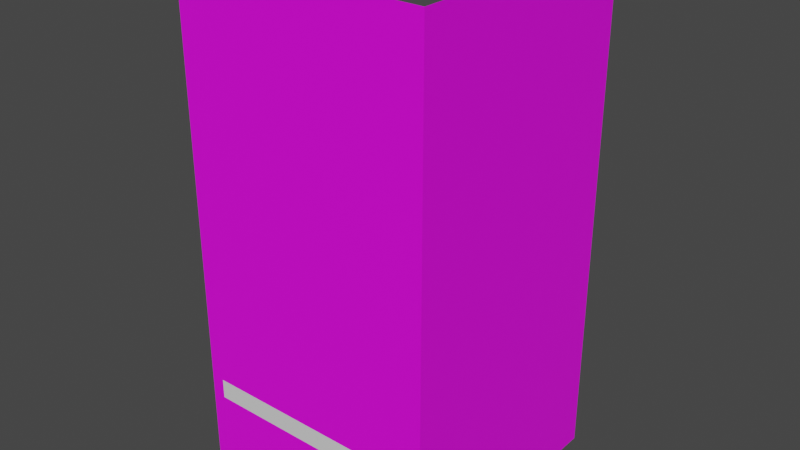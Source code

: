 # Source: room.blend  (saved by Blender 2.93.20; exported with 4.5.12 LTS)
import bpy
from mathutils import Matrix  # noqa: F401  (used for matrix-valued properties, if any)

bpy.ops.wm.read_factory_settings(use_empty=True)
scene = bpy.context.scene
scene.name = 'Scene'

# ---- collections
col_collection = bpy.data.collections.new('Collection'); scene.collection.children.link(col_collection)

# ---- images (referenced by path relative to the original .blend; pixels are not part of the script)
import os
ASSET_DIR = os.environ.get("B2B_ASSET_DIR", "")  # directory of the original .blend (textures are referenced by path, not embedded)
HERE = os.path.dirname(os.path.abspath(__file__))  # packed textures are extracted next to this script under _unpacked/

def load_image(name, relpath, width, height, colorspace="sRGB"):
    """Load a texture the original file referenced (path relative to the .blend, or extracted next to this script)."""
    p = next((c for c in (os.path.join(HERE, relpath), os.path.join(ASSET_DIR, relpath)) if relpath and os.path.exists(c)), "")
    if p:
        img = bpy.data.images.load(p, check_existing=True)
        img.name = name
    else:  # same state as the original file: an image datablock whose file is absent (Cycles renders it pink)
        img = bpy.data.images.new(name, width, height)
        img.source = "FILE"
        img.filepath = "//" + (relpath or name)
    img.colorspace_settings.name = colorspace
    return img
img_texturestone_png = load_image('textureStone.png', 'textureStone.png', 1024, 1024, 'sRGB')
img_handpaintedwall2_png = load_image('handpaintedwall2.png', 'handpaintedwall2.png', 1024, 1024, 'sRGB')

# ---- materials (node trees are filled in below, after node groups)
mat_material = bpy.data.materials.new('Material')
mat_material.alpha_threshold = 0.0
mat_material.use_transparent_shadow = False
mat_material.line_color = (0.0, 0.0, 0.0, 1.0)
mat_stonetile = bpy.data.materials.new('StoneTile')
mat_stonetile.use_transparent_shadow = False
mat_wall = bpy.data.materials.new('Wall')
mat_wall.use_transparent_shadow = False

# ---- material node trees
mat_material.use_nodes = True; mat_material.node_tree.nodes.clear()
_N = mat_material.node_tree.nodes; _L = mat_material.node_tree.links
n0 = _N.new('ShaderNodeOutputMaterial'); n0.name = 'Material Output'; n0.location = (300, 300)
n1 = _N.new('ShaderNodeBsdfPrincipled'); n1.name = 'Principled BSDF'; n1.location = (10, 300)
n1.distribution = 'GGX'
n1.subsurface_method = 'BURLEY'
n1.inputs[2].default_value = 0.4
n1.inputs[3].default_value = 1.45
n1.inputs[27].default_value = (0.0, 0.0, 0.0, 1.0)
n1.inputs[28].default_value = 1.0
_L.new(n1.outputs[0], n0.inputs[0])
n0.is_active_output = True
mat_stonetile.use_nodes = True; mat_stonetile.node_tree.nodes.clear()
_N = mat_stonetile.node_tree.nodes; _L = mat_stonetile.node_tree.links
n0 = _N.new('ShaderNodeBsdfPrincipled'); n0.name = 'Principled BSDF'; n0.location = (10, 300)
n0.distribution = 'GGX'
n0.subsurface_method = 'BURLEY'
n0.inputs[3].default_value = 1.45
n0.inputs[27].default_value = (0.0, 0.0, 0.0, 1.0)
n0.inputs[28].default_value = 1.0
n1 = _N.new('ShaderNodeOutputMaterial'); n1.name = 'Material Output'; n1.location = (300, 300)
n2 = _N.new('ShaderNodeTexImage'); n2.name = 'Image Texture'; n2.location = (-280, 269)
n2.image = img_texturestone_png
_L.new(n0.outputs[0], n1.inputs[0])
_L.new(n2.outputs[0], n0.inputs[0])
n1.is_active_output = True
mat_wall.use_nodes = True; mat_wall.node_tree.nodes.clear()
_N = mat_wall.node_tree.nodes; _L = mat_wall.node_tree.links
n0 = _N.new('ShaderNodeBsdfPrincipled'); n0.name = 'Principled BSDF'; n0.location = (10, 300)
n0.distribution = 'GGX'
n0.subsurface_method = 'BURLEY'
n0.inputs[3].default_value = 1.45
n0.inputs[27].default_value = (0.0, 0.0, 0.0, 1.0)
n0.inputs[28].default_value = 1.0
n1 = _N.new('ShaderNodeOutputMaterial'); n1.name = 'Material Output'; n1.location = (300, 300)
n2 = _N.new('ShaderNodeTexImage'); n2.name = 'Image Texture'; n2.location = (-280, 269)
n2.image = img_handpaintedwall2_png
_L.new(n0.outputs[0], n1.inputs[0])
_L.new(n2.outputs[0], n0.inputs[0])
n1.is_active_output = True

# ---- world
world_world = bpy.data.worlds.new('World'); scene.world = world_world
world_world.use_nodes = True; world_world.node_tree.nodes.clear()
_N = world_world.node_tree.nodes; _L = world_world.node_tree.links
n0 = _N.new('ShaderNodeOutputWorld'); n0.name = 'World Output'; n0.location = (300, 300)
n1 = _N.new('ShaderNodeBackground'); n1.name = 'Background'; n1.location = (10, 300)
n1.inputs[0].default_value = (0.05088, 0.05088, 0.05088, 1.0)
_L.new(n1.outputs[0], n0.inputs[0])
n0.is_active_output = True
world_world.color = (0.05088, 0.05088, 0.05088)
world_world.use_sun_shadow = False
world_world.sun_shadow_jitter_overblur = 0.0

# ---- meshes
me_boxbot = bpy.data.meshes.new('BoxBot')
me_boxbot.from_pydata([(-0.1356, 0.1188, -0.0163), (-0.1356, 0.1188, 0.0163), (0.04475, 0.04335, -0.0163), (0.04475, 0.04335, 0.0163), (0.04987, 0.01358, -0.0163), (0.04987, 0.01358, 0.0163), (0.03244, -0.0111, -0.0163), (0.03244, -0.0111, 0.0163), (-0.003289, 0.008181, -0.0163), (-0.003289, 0.008181, 0.0163), (-0.1429, 0.08146, -0.0163), (-0.1429, 0.08146, 0.0163), (-0.1582, 0.08964, -0.0163), (-0.1582, 0.08964, 0.0163), (-0.1618, 0.1058, -0.0163), (-0.1618, 0.1058, 0.0163), (-0.05936, 0.1041, -0.0163), (-0.05936, 0.1041, 0.0163), (-0.07769, 0.07121, -0.0163), (-0.07769, 0.07121, 0.0163), (0.8486, 0.4897, 0.887), (0.9261, 0.3863, 0.7643), (0.8486, -0.5103, 0.887), (0.9261, -0.4068, 0.7643), (0.8486, 0.4897, -0.00698), (0.9261, 0.3863, 0.1157), (0.8486, -0.5103, -0.00698), (0.9261, -0.4068, 0.1157), (0.9261, 0.4897, -0.00698), (0.9261, -0.5103, -0.00698), (0.9261, 0.4897, 0.887), (0.9261, -0.5103, 0.887), (1.122, 0.3246, 0.1157), (1.122, -0.3451, 0.1157), (1.122, 0.3246, 0.7643), (1.122, -0.3451, 0.7643), (1.096, 0.4397, 0.765), (1.096, 0.4397, 0.915), (1.171, 0.4196, 0.765), (1.171, 0.4196, 0.915), (1.226, 0.3647, 0.765), (1.226, 0.3647, 0.915), (1.246, 0.2897, 0.765), (1.246, 0.2897, 0.915), (1.226, 0.2147, 0.765), (1.226, 0.2147, 0.915), (1.171, 0.1598, 0.765), (1.171, 0.1598, 0.915), (1.096, 0.1397, 0.765), (1.096, 0.1397, 0.915), (1.021, 0.1598, 0.765), (1.021, 0.1598, 0.915), (0.9659, 0.2147, 0.765), (0.9659, 0.2147, 0.915), (0.9458, 0.2897, 0.765), (0.9458, 0.2897, 0.915), (0.9659, 0.3647, 0.765), (0.9659, 0.3647, 0.915), (1.021, 0.4196, 0.765), (1.021, 0.4196, 0.915), (1.096, 0.4397, -0.035), (1.096, 0.4397, 0.115), (1.171, 0.4196, -0.035), (1.171, 0.4196, 0.115), (1.226, 0.3647, -0.035), (1.226, 0.3647, 0.115), (1.246, 0.2897, -0.035), (1.246, 0.2897, 0.115), (1.226, 0.2147, -0.035), (1.226, 0.2147, 0.115), (1.171, 0.1598, -0.035), (1.171, 0.1598, 0.115), (1.096, 0.1397, -0.035), (1.096, 0.1397, 0.115), (1.021, 0.1598, -0.035), (1.021, 0.1598, 0.115), (0.9659, 0.2147, -0.035), (0.9659, 0.2147, 0.115), (0.9458, 0.2897, -0.035), (0.9458, 0.2897, 0.115), (0.9659, 0.3647, -0.035), (0.9659, 0.3647, 0.115), (1.021, 0.4196, -0.035), (1.021, 0.4196, 0.115), (1.096, -0.1435, 0.765), (1.096, -0.1435, 0.915), (1.171, -0.1636, 0.765), (1.171, -0.1636, 0.915), (1.226, -0.2185, 0.765), (1.226, -0.2185, 0.915), (1.246, -0.2935, 0.765), (1.246, -0.2935, 0.915), (1.226, -0.3685, 0.765), (1.226, -0.3685, 0.915), (1.171, -0.4234, 0.765), (1.171, -0.4234, 0.915), (1.096, -0.4435, 0.765), (1.096, -0.4435, 0.915), (1.021, -0.4234, 0.765), (1.021, -0.4234, 0.915), (0.9659, -0.3685, 0.765), (0.9659, -0.3685, 0.915), (0.9458, -0.2935, 0.765), (0.9458, -0.2935, 0.915), (0.9659, -0.2185, 0.765), (0.9659, -0.2185, 0.915), (1.021, -0.1636, 0.765), (1.021, -0.1636, 0.915), (1.096, -0.1435, -0.035), (1.096, -0.1435, 0.115), (1.171, -0.1636, -0.035), (1.171, -0.1636, 0.115), (1.226, -0.2185, -0.035), (1.226, -0.2185, 0.115), (1.246, -0.2935, -0.035), (1.246, -0.2935, 0.115), (1.226, -0.3685, -0.035), (1.226, -0.3685, 0.115), (1.171, -0.4234, -0.035), (1.171, -0.4234, 0.115), (1.096, -0.4435, -0.035), (1.096, -0.4435, 0.115), (1.021, -0.4234, -0.035), (1.021, -0.4234, 0.115), (0.9659, -0.3685, -0.035), (0.9659, -0.3685, 0.115), (0.9458, -0.2935, -0.035), (0.9458, -0.2935, 0.115), (0.9659, -0.2185, -0.035), (0.9659, -0.2185, 0.115), (1.021, -0.1636, -0.035), (1.021, -0.1636, 0.115), (0.4189, 0.0637, -0.025), (0.4189, 0.0637, 0.025), (0.9223, 0.08039, -0.025), (0.9223, 0.08039, 0.025), (0.974, 0.02401, -0.025), (0.974, 0.02401, 0.025), (0.9708, -0.05245, -0.025), (0.9708, -0.05245, 0.025), (0.9144, -0.1042, -0.025), (0.9144, -0.1042, 0.025), (0.411, -0.08051, -0.025), (0.411, -0.08051, 0.025), (0.3592, -0.03647, -0.025), (0.3592, -0.03647, 0.025), (0.3625, 0.02327, -0.025), (0.3625, 0.02327, 0.025), (0.01564, 0.0462, -0.02222), (0.01564, 0.0462, 0.02222), (0.4644, 0.07438, -0.02222), (0.4644, 0.07438, 0.02222), (0.5097, 0.02368, -0.02222), (0.5097, 0.02368, 0.02222), (0.506, -0.04424, -0.02222), (0.506, -0.04424, 0.02222), (0.4553, -0.0896, -0.02222), (0.4553, -0.0896, 0.02222), (0.00928, -0.04382, -0.02222), (0.00928, -0.04382, 0.02222), (-0.01842, -0.01634, -0.02222), (-0.01842, -0.01634, 0.02222), (-0.01578, 0.02095, -0.02222), (-0.01578, 0.02095, 0.02222), (-0.1356, -0.1188, -0.0163), (-0.1356, -0.1188, 0.0163), (0.04475, -0.04335, -0.0163), (0.04475, -0.04335, 0.0163), (0.04987, -0.01358, -0.0163), (0.04987, -0.01358, 0.0163), (0.03244, 0.0111, -0.0163), (0.03244, 0.0111, 0.0163), (-0.003289, -0.008181, -0.0163), (-0.003289, -0.008181, 0.0163), (-0.1429, -0.08146, -0.0163), (-0.1429, -0.08146, 0.0163), (-0.1582, -0.08964, -0.0163), (-0.1582, -0.08964, 0.0163), (-0.1618, -0.1058, -0.0163), (-0.1618, -0.1058, 0.0163), (-0.05936, -0.1041, -0.0163), (-0.05936, -0.1041, 0.0163), (-0.07769, -0.07121, -0.0163), (-0.07769, -0.07121, 0.0163), (0.4189, 0.0637, 0.855), (0.4189, 0.0637, 0.905), (0.9223, 0.08039, 0.855), (0.9223, 0.08039, 0.905), (0.974, 0.02401, 0.855), (0.974, 0.02401, 0.905), (0.9708, -0.05245, 0.855), (0.9708, -0.05245, 0.905), (0.9144, -0.1042, 0.855), (0.9144, -0.1042, 0.905), (0.411, -0.08051, 0.855), (0.411, -0.08051, 0.905), (0.3592, -0.03647, 0.855), (0.3592, -0.03647, 0.905), (0.3625, 0.02327, 0.855), (0.3625, 0.02327, 0.905), (0.01564, 0.0462, 0.8578), (0.01564, 0.0462, 0.9022), (0.4644, 0.07438, 0.8578), (0.4644, 0.07438, 0.9022), (0.5097, 0.02368, 0.8578), (0.5097, 0.02368, 0.9022), (0.506, -0.04424, 0.8578), (0.506, -0.04424, 0.9022), (0.4553, -0.0896, 0.8578), (0.4553, -0.0896, 0.9022), (0.00928, -0.04382, 0.8578), (0.00928, -0.04382, 0.9022), (-0.01842, -0.01634, 0.8578), (-0.01842, -0.01634, 0.9022), (-0.01578, 0.02095, 0.8578), (-0.01578, 0.02095, 0.9022), (-0.1356, 0.1188, 0.8637), (-0.1356, 0.1188, 0.8963), (0.04475, 0.04335, 0.8637), (0.04475, 0.04335, 0.8963), (0.04987, 0.01358, 0.8637), (0.04987, 0.01358, 0.8963), (0.03244, -0.0111, 0.8637), (0.03244, -0.0111, 0.8963), (-0.00329, 0.008181, 0.8637), (-0.00329, 0.008181, 0.8963), (-0.1429, 0.08146, 0.8637), (-0.1429, 0.08146, 0.8963), (-0.1582, 0.08964, 0.8637), (-0.1582, 0.08964, 0.8963), (-0.1618, 0.1058, 0.8637), (-0.1618, 0.1058, 0.8963), (-0.05936, 0.1041, 0.8637), (-0.05936, 0.1041, 0.8963), (-0.07769, 0.07121, 0.8637), (-0.07769, 0.07121, 0.8963), (-0.1356, -0.1188, 0.8637), (-0.1356, -0.1188, 0.8963), (0.04475, -0.04335, 0.8637), (0.04475, -0.04335, 0.8963), (0.04987, -0.01358, 0.8637), (0.04987, -0.01358, 0.8963), (0.03244, 0.0111, 0.8637), (0.03244, 0.0111, 0.8963), (-0.00329, -0.008181, 0.8637), (-0.00329, -0.008181, 0.8963), (-0.1429, -0.08146, 0.8637), (-0.1429, -0.08146, 0.8963), (-0.1582, -0.08964, 0.8637), (-0.1582, -0.08964, 0.8963), (-0.1618, -0.1058, 0.8637), (-0.1618, -0.1058, 0.8963), (-0.05936, -0.1041, 0.8637), (-0.05936, -0.1041, 0.8963), (-0.07769, -0.07121, 0.8637), (-0.07769, -0.07121, 0.8963)], [], [(16, 17, 3, 2), (2, 3, 5, 4), (4, 5, 7, 6), (6, 7, 9, 8), (18, 19, 11, 10), (10, 11, 13, 12), (18, 10, 12, 14, 0, 16), (12, 13, 15, 14), (14, 15, 1, 0), (16, 2, 4, 6, 8, 18), (0, 1, 17, 16), (8, 9, 19, 18), (5, 3, 17, 19, 9, 7), (17, 1, 15, 13, 11, 19), (20, 24, 26, 22), (31, 22, 26, 29), (29, 26, 24, 28), (21, 23, 35, 34), (30, 20, 22, 31), (28, 24, 20, 30), (25, 27, 29, 28), (21, 25, 28, 30), (27, 23, 31, 29), (23, 21, 30, 31), (32, 34, 35, 33), (25, 21, 34, 32), (23, 27, 33, 35), (27, 25, 32, 33), (36, 37, 39, 38), (38, 39, 41, 40), (40, 41, 43, 42), (42, 43, 45, 44), (44, 45, 47, 46), (46, 47, 49, 48), (48, 49, 51, 50), (50, 51, 53, 52), (52, 53, 55, 54), (54, 55, 57, 56), (39, 37, 59, 57, 55, 53, 51, 49, 47, 45, 43, 41), (56, 57, 59, 58), (58, 59, 37, 36), (36, 38, 40, 42, 44, 46, 48, 50, 52, 54, 56, 58), (60, 61, 63, 62), (62, 63, 65, 64), (64, 65, 67, 66), (66, 67, 69, 68), (68, 69, 71, 70), (70, 71, 73, 72), (72, 73, 75, 74), (74, 75, 77, 76), (76, 77, 79, 78), (78, 79, 81, 80), (63, 61, 83, 81, 79, 77, 75, 73, 71, 69, 67, 65), (80, 81, 83, 82), (82, 83, 61, 60), (60, 62, 64, 66, 68, 70, 72, 74, 76, 78, 80, 82), (84, 85, 87, 86), (86, 87, 89, 88), (88, 89, 91, 90), (90, 91, 93, 92), (92, 93, 95, 94), (94, 95, 97, 96), (96, 97, 99, 98), (98, 99, 101, 100), (100, 101, 103, 102), (102, 103, 105, 104), (87, 85, 107, 105, 103, 101, 99, 97, 95, 93, 91, 89), (104, 105, 107, 106), (106, 107, 85, 84), (84, 86, 88, 90, 92, 94, 96, 98, 100, 102, 104, 106), (108, 109, 111, 110), (110, 111, 113, 112), (112, 113, 115, 114), (114, 115, 117, 116), (116, 117, 119, 118), (118, 119, 121, 120), (120, 121, 123, 122), (122, 123, 125, 124), (124, 125, 127, 126), (126, 127, 129, 128), (111, 109, 131, 129, 127, 125, 123, 121, 119, 117, 115, 113), (128, 129, 131, 130), (130, 131, 109, 108), (108, 110, 112, 114, 116, 118, 120, 122, 124, 126, 128, 130), (132, 133, 135, 134), (134, 135, 137, 136), (136, 137, 139, 138), (138, 139, 141, 140), (140, 141, 143, 142), (142, 143, 145, 144), (135, 133, 147, 145, 143, 141, 139, 137), (144, 145, 147, 146), (146, 147, 133, 132), (132, 134, 136, 138, 140, 142, 144, 146), (148, 149, 151, 150), (150, 151, 153, 152), (152, 153, 155, 154), (154, 155, 157, 156), (156, 157, 159, 158), (158, 159, 161, 160), (151, 149, 163, 161, 159, 157, 155, 153), (160, 161, 163, 162), (162, 163, 149, 148), (148, 150, 152, 154, 156, 158, 160, 162), (180, 181, 167, 166), (166, 167, 169, 168), (168, 169, 171, 170), (170, 171, 173, 172), (182, 183, 175, 174), (174, 175, 177, 176), (182, 174, 176, 178, 164, 180), (176, 177, 179, 178), (178, 179, 165, 164), (180, 166, 168, 170, 172, 182), (164, 165, 181, 180), (172, 173, 183, 182), (169, 167, 181, 183, 173, 171), (181, 165, 179, 177, 175, 183), (184, 185, 187, 186), (186, 187, 189, 188), (188, 189, 191, 190), (190, 191, 193, 192), (192, 193, 195, 194), (194, 195, 197, 196), (187, 185, 199, 197, 195, 193, 191, 189), (196, 197, 199, 198), (198, 199, 185, 184), (184, 186, 188, 190, 192, 194, 196, 198), (200, 201, 203, 202), (202, 203, 205, 204), (204, 205, 207, 206), (206, 207, 209, 208), (208, 209, 211, 210), (210, 211, 213, 212), (203, 201, 215, 213, 211, 209, 207, 205), (212, 213, 215, 214), (214, 215, 201, 200), (200, 202, 204, 206, 208, 210, 212, 214), (232, 233, 219, 218), (218, 219, 221, 220), (220, 221, 223, 222), (222, 223, 225, 224), (234, 235, 227, 226), (226, 227, 229, 228), (234, 226, 228, 230, 216, 232), (228, 229, 231, 230), (230, 231, 217, 216), (232, 218, 220, 222, 224, 234), (216, 217, 233, 232), (224, 225, 235, 234), (221, 219, 233, 235, 225, 223), (233, 217, 231, 229, 227, 235), (252, 253, 239, 238), (238, 239, 241, 240), (240, 241, 243, 242), (242, 243, 245, 244), (254, 255, 247, 246), (246, 247, 249, 248), (254, 246, 248, 250, 236, 252), (248, 249, 251, 250), (250, 251, 237, 236), (252, 238, 240, 242, 244, 254), (236, 237, 253, 252), (244, 245, 255, 254), (241, 239, 253, 255, 245, 243), (253, 237, 251, 249, 247, 255)])
_uv = me_boxbot.uv_layers.new(name='UVMap')
_uv.uv.foreach_set('vector', [0.9385, 0.5, 0.9385, 1.0, 0.875, 1.0, 0.875, 0.5, 0.875, 0.5, 0.875, 1.0, 0.75, 1.0, 0.75, 0.5, 0.75, 0.5, 0.75, 1.0, 0.625, 1.0, 0.625, 0.5, 0.625, 0.5, 0.625, 1.0, 0.5, 1.0, 0.5, 0.5, 0.4362, 0.5, 0.4362, 1.0, 0.375, 1.0, 0.375, 0.5, 0.375, 0.5, 0.375, 1.0, 0.25, 1.0, 0.25, 0.5, 0.4362, 0.5, 0.375, 0.5, 0.25, 0.5, 0.125, 0.5, 1.0, 0.5, 0.9385, 0.5, 0.25, 0.5, 0.25, 1.0, 0.125, 1.0, 0.125, 0.5, 0.125, 0.5, 0.125, 1.0, 0.0, 1.0, 0.0, 0.5, 0.9385, 0.5, 0.875, 0.5, 0.75, 0.5, 0.625, 0.5, 0.5, 0.5, 0.4362, 0.5, 1.0, 0.5, 1.0, 1.0, 0.9385, 1.0, 0.9385, 0.5, 0.5, 0.5, 0.5, 1.0, 0.4362, 1.0, 0.4362, 0.5, 0.75, 1.0, 0.875, 1.0, 0.9385, 1.0, 0.4362, 1.0, 0.5, 1.0, 0.625, 1.0, 0.9385, 1.0, 0.0, 1.0, 0.125, 1.0, 0.25, 1.0, 0.375, 1.0, 0.4362, 1.0, 0.625, 0.5, 0.875, 0.5, 0.875, 0.75, 0.625, 0.75, 0.375, 0.75, 0.625, 0.75, 0.625, 1.0, 0.375, 1.0, 0.375, 0.0, 0.625, 0.0, 0.625, 0.25, 0.375, 0.25, 0.3396, 0.5259, 0.3396, 0.7241, 0.3396, 0.7241, 0.3396, 0.5259, 0.375, 0.5, 0.625, 0.5, 0.625, 0.75, 0.375, 0.75, 0.375, 0.25, 0.625, 0.25, 0.625, 0.5, 0.375, 0.5, 0.1604, 0.5259, 0.1604, 0.7241, 0.125, 0.75, 0.125, 0.5, 0.3396, 0.5259, 0.1604, 0.5259, 0.125, 0.5, 0.375, 0.5, 0.1604, 0.7241, 0.3396, 0.7241, 0.375, 0.75, 0.125, 0.75, 0.3396, 0.7241, 0.3396, 0.5259, 0.375, 0.5, 0.375, 0.75, 0.1604, 0.5259, 0.3396, 0.5259, 0.3396, 0.7241, 0.1604, 0.7241, 0.1604, 0.5259, 0.3396, 0.5259, 0.3396, 0.5259, 0.1604, 0.5259, 0.3396, 0.7241, 0.1604, 0.7241, 0.1604, 0.7241, 0.3396, 0.7241, 0.1604, 0.7241, 0.1604, 0.5259, 0.1604, 0.5259, 0.1604, 0.7241, 1.0, 0.5, 1.0, 1.0, 0.9167, 1.0, 0.9167, 0.5, 0.9167, 0.5, 0.9167, 1.0, 0.8333, 1.0, 0.8333, 0.5, 0.8333, 0.5, 0.8333, 1.0, 0.75, 1.0, 0.75, 0.5, 0.75, 0.5, 0.75, 1.0, 0.6667, 1.0, 0.6667, 0.5, 0.6667, 0.5, 0.6667, 1.0, 0.5833, 1.0, 0.5833, 0.5, 0.5833, 0.5, 0.5833, 1.0, 0.5, 1.0, 0.5, 0.5, 0.5, 0.5, 0.5, 1.0, 0.4167, 1.0, 0.4167, 0.5, 0.4167, 0.5, 0.4167, 1.0, 0.3333, 1.0, 0.3333, 0.5, 0.3333, 0.5, 0.3333, 1.0, 0.25, 1.0, 0.25, 0.5, 0.25, 0.5, 0.25, 1.0, 0.1667, 1.0, 0.1667, 0.5, 0.37, 0.4578, 0.25, 0.49, 0.13, 0.4578, 0.04215, 0.37, 0.01, 0.25, 0.04215, 0.13, 0.13, 0.04215, 0.25, 0.01, 0.37, 0.04215, 0.4578, 0.13, 0.49, 0.25, 0.4578, 0.37, 0.1667, 0.5, 0.1667, 1.0, 0.08333, 1.0, 0.08333, 0.5, 0.08333, 0.5, 0.08333, 1.0, 7.451e-08, 1.0, 7.451e-08, 0.5, 0.75, 0.49, 0.87, 0.4578, 0.9578, 0.37, 0.99, 0.25, 0.9578, 0.13, 0.87, 0.04215, 0.75, 0.01, 0.63, 0.04215, 0.5422, 0.13, 0.51, 0.25, 0.5422, 0.37, 0.63, 0.4578, 1.0, 0.5, 1.0, 1.0, 0.9167, 1.0, 0.9167, 0.5, 0.9167, 0.5, 0.9167, 1.0, 0.8333, 1.0, 0.8333, 0.5, 0.8333, 0.5, 0.8333, 1.0, 0.75, 1.0, 0.75, 0.5, 0.75, 0.5, 0.75, 1.0, 0.6667, 1.0, 0.6667, 0.5, 0.6667, 0.5, 0.6667, 1.0, 0.5833, 1.0, 0.5833, 0.5, 0.5833, 0.5, 0.5833, 1.0, 0.5, 1.0, 0.5, 0.5, 0.5, 0.5, 0.5, 1.0, 0.4167, 1.0, 0.4167, 0.5, 0.4167, 0.5, 0.4167, 1.0, 0.3333, 1.0, 0.3333, 0.5, 0.3333, 0.5, 0.3333, 1.0, 0.25, 1.0, 0.25, 0.5, 0.25, 0.5, 0.25, 1.0, 0.1667, 1.0, 0.1667, 0.5, 0.37, 0.4578, 0.25, 0.49, 0.13, 0.4578, 0.04215, 0.37, 0.01, 0.25, 0.04215, 0.13, 0.13, 0.04215, 0.25, 0.01, 0.37, 0.04215, 0.4578, 0.13, 0.49, 0.25, 0.4578, 0.37, 0.1667, 0.5, 0.1667, 1.0, 0.08333, 1.0, 0.08333, 0.5, 0.08333, 0.5, 0.08333, 1.0, 7.451e-08, 1.0, 7.451e-08, 0.5, 0.75, 0.49, 0.87, 0.4578, 0.9578, 0.37, 0.99, 0.25, 0.9578, 0.13, 0.87, 0.04215, 0.75, 0.01, 0.63, 0.04215, 0.5422, 0.13, 0.51, 0.25, 0.5422, 0.37, 0.63, 0.4578, 1.0, 0.5, 1.0, 1.0, 0.9167, 1.0, 0.9167, 0.5, 0.9167, 0.5, 0.9167, 1.0, 0.8333, 1.0, 0.8333, 0.5, 0.8333, 0.5, 0.8333, 1.0, 0.75, 1.0, 0.75, 0.5, 0.75, 0.5, 0.75, 1.0, 0.6667, 1.0, 0.6667, 0.5, 0.6667, 0.5, 0.6667, 1.0, 0.5833, 1.0, 0.5833, 0.5, 0.5833, 0.5, 0.5833, 1.0, 0.5, 1.0, 0.5, 0.5, 0.5, 0.5, 0.5, 1.0, 0.4167, 1.0, 0.4167, 0.5, 0.4167, 0.5, 0.4167, 1.0, 0.3333, 1.0, 0.3333, 0.5, 0.3333, 0.5, 0.3333, 1.0, 0.25, 1.0, 0.25, 0.5, 0.25, 0.5, 0.25, 1.0, 0.1667, 1.0, 0.1667, 0.5, 0.37, 0.4578, 0.25, 0.49, 0.13, 0.4578, 0.04215, 0.37, 0.01, 0.25, 0.04215, 0.13, 0.13, 0.04215, 0.25, 0.01, 0.37, 0.04215, 0.4578, 0.13, 0.49, 0.25, 0.4578, 0.37, 0.1667, 0.5, 0.1667, 1.0, 0.08333, 1.0, 0.08333, 0.5, 0.08333, 0.5, 0.08333, 1.0, 7.451e-08, 1.0, 7.451e-08, 0.5, 0.75, 0.49, 0.87, 0.4578, 0.9578, 0.37, 0.99, 0.25, 0.9578, 0.13, 0.87, 0.04215, 0.75, 0.01, 0.63, 0.04215, 0.5422, 0.13, 0.51, 0.25, 0.5422, 0.37, 0.63, 0.4578, 1.0, 0.5, 1.0, 1.0, 0.9167, 1.0, 0.9167, 0.5, 0.9167, 0.5, 0.9167, 1.0, 0.8333, 1.0, 0.8333, 0.5, 0.8333, 0.5, 0.8333, 1.0, 0.75, 1.0, 0.75, 0.5, 0.75, 0.5, 0.75, 1.0, 0.6667, 1.0, 0.6667, 0.5, 0.6667, 0.5, 0.6667, 1.0, 0.5833, 1.0, 0.5833, 0.5, 0.5833, 0.5, 0.5833, 1.0, 0.5, 1.0, 0.5, 0.5, 0.5, 0.5, 0.5, 1.0, 0.4167, 1.0, 0.4167, 0.5, 0.4167, 0.5, 0.4167, 1.0, 0.3333, 1.0, 0.3333, 0.5, 0.3333, 0.5, 0.3333, 1.0, 0.25, 1.0, 0.25, 0.5, 0.25, 0.5, 0.25, 1.0, 0.1667, 1.0, 0.1667, 0.5, 0.37, 0.4578, 0.25, 0.49, 0.13, 0.4578, 0.04215, 0.37, 0.01, 0.25, 0.04215, 0.13, 0.13, 0.04215, 0.25, 0.01, 0.37, 0.04215, 0.4578, 0.13, 0.49, 0.25, 0.4578, 0.37, 0.1667, 0.5, 0.1667, 1.0, 0.08333, 1.0, 0.08333, 0.5, 0.08333, 0.5, 0.08333, 1.0, 7.451e-08, 1.0, 7.451e-08, 0.5, 0.75, 0.49, 0.87, 0.4578, 0.9578, 0.37, 0.99, 0.25, 0.9578, 0.13, 0.87, 0.04215, 0.75, 0.01, 0.63, 0.04215, 0.5422, 0.13, 0.51, 0.25, 0.5422, 0.37, 0.63, 0.4578, 1.0, 0.5, 1.0, 1.0, 0.875, 1.0, 0.875, 0.5, 0.875, 0.5, 0.875, 1.0, 0.75, 1.0, 0.75, 0.5, 0.75, 0.5, 0.75, 1.0, 0.625, 1.0, 0.625, 0.5, 0.625, 0.5, 0.625, 1.0, 0.5, 1.0, 0.5, 0.5, 0.5, 0.5, 0.5, 1.0, 0.375, 1.0, 0.375, 0.5, 0.375, 0.5, 0.375, 1.0, 0.25, 1.0, 0.25, 0.5, 0.4197, 0.4197, 0.25, 0.49, 0.08029, 0.4197, 0.01, 0.25, 0.08029, 0.08029, 0.25, 0.01, 0.4197, 0.08029, 0.49, 0.25, 0.25, 0.5, 0.25, 1.0, 0.125, 1.0, 0.125, 0.5, 0.125, 0.5, 0.125, 1.0, 0.0, 1.0, 0.0, 0.5, 0.75, 0.49, 0.9197, 0.4197, 0.99, 0.25, 0.9197, 0.08029, 0.75, 0.01, 0.5803, 0.08029, 0.51, 0.25, 0.5803, 0.4197, 1.0, 0.5, 1.0, 1.0, 0.875, 1.0, 0.875, 0.5, 0.875, 0.5, 0.875, 1.0, 0.75, 1.0, 0.75, 0.5, 0.75, 0.5, 0.75, 1.0, 0.625, 1.0, 0.625, 0.5, 0.625, 0.5, 0.625, 1.0, 0.5, 1.0, 0.5, 0.5, 0.5, 0.5, 0.5, 1.0, 0.375, 1.0, 0.375, 0.5, 0.375, 0.5, 0.375, 1.0, 0.25, 1.0, 0.25, 0.5, 0.4197, 0.4197, 0.25, 0.49, 0.08029, 0.4197, 0.01, 0.25, 0.08029, 0.08029, 0.25, 0.01, 0.4197, 0.08029, 0.49, 0.25, 0.25, 0.5, 0.25, 1.0, 0.125, 1.0, 0.125, 0.5, 0.125, 0.5, 0.125, 1.0, 0.0, 1.0, 0.0, 0.5, 0.75, 0.49, 0.9197, 0.4197, 0.99, 0.25, 0.9197, 0.08029, 0.75, 0.01, 0.5803, 0.08029, 0.51, 0.25, 0.5803, 0.4197, 0.9385, 0.5, 0.9385, 1.0, 0.875, 1.0, 0.875, 0.5, 0.875, 0.5, 0.875, 1.0, 0.75, 1.0, 0.75, 0.5, 0.75, 0.5, 0.75, 1.0, 0.625, 1.0, 0.625, 0.5, 0.625, 0.5, 0.625, 1.0, 0.5, 1.0, 0.5, 0.5, 0.4362, 0.5, 0.4362, 1.0, 0.375, 1.0, 0.375, 0.5, 0.375, 0.5, 0.375, 1.0, 0.25, 1.0, 0.25, 0.5, 0.4362, 0.5, 0.375, 0.5, 0.25, 0.5, 0.125, 0.5, 1.0, 0.5, 0.9385, 0.5, 0.25, 0.5, 0.25, 1.0, 0.125, 1.0, 0.125, 0.5, 0.125, 0.5, 0.125, 1.0, 0.0, 1.0, 0.0, 0.5, 0.9385, 0.5, 0.875, 0.5, 0.75, 0.5, 0.625, 0.5, 0.5, 0.5, 0.4362, 0.5, 1.0, 0.5, 1.0, 1.0, 0.9385, 1.0, 0.9385, 0.5, 0.5, 0.5, 0.5, 1.0, 0.4362, 1.0, 0.4362, 0.5, 0.75, 1.0, 0.875, 1.0, 0.9385, 1.0, 0.4362, 1.0, 0.5, 1.0, 0.625, 1.0, 0.9385, 1.0, 0.0, 1.0, 0.125, 1.0, 0.25, 1.0, 0.375, 1.0, 0.4362, 1.0, 1.0, 0.5, 1.0, 1.0, 0.875, 1.0, 0.875, 0.5, 0.875, 0.5, 0.875, 1.0, 0.75, 1.0, 0.75, 0.5, 0.75, 0.5, 0.75, 1.0, 0.625, 1.0, 0.625, 0.5, 0.625, 0.5, 0.625, 1.0, 0.5, 1.0, 0.5, 0.5, 0.5, 0.5, 0.5, 1.0, 0.375, 1.0, 0.375, 0.5, 0.375, 0.5, 0.375, 1.0, 0.25, 1.0, 0.25, 0.5, 0.4197, 0.4197, 0.25, 0.49, 0.08029, 0.4197, 0.01, 0.25, 0.08029, 0.08029, 0.25, 0.01, 0.4197, 0.08029, 0.49, 0.25, 0.25, 0.5, 0.25, 1.0, 0.125, 1.0, 0.125, 0.5, 0.125, 0.5, 0.125, 1.0, 0.0, 1.0, 0.0, 0.5, 0.75, 0.49, 0.9197, 0.4197, 0.99, 0.25, 0.9197, 0.08029, 0.75, 0.01, 0.5803, 0.08029, 0.51, 0.25, 0.5803, 0.4197, 1.0, 0.5, 1.0, 1.0, 0.875, 1.0, 0.875, 0.5, 0.875, 0.5, 0.875, 1.0, 0.75, 1.0, 0.75, 0.5, 0.75, 0.5, 0.75, 1.0, 0.625, 1.0, 0.625, 0.5, 0.625, 0.5, 0.625, 1.0, 0.5, 1.0, 0.5, 0.5, 0.5, 0.5, 0.5, 1.0, 0.375, 1.0, 0.375, 0.5, 0.375, 0.5, 0.375, 1.0, 0.25, 1.0, 0.25, 0.5, 0.4197, 0.4197, 0.25, 0.49, 0.08029, 0.4197, 0.01, 0.25, 0.08029, 0.08029, 0.25, 0.01, 0.4197, 0.08029, 0.49, 0.25, 0.25, 0.5, 0.25, 1.0, 0.125, 1.0, 0.125, 0.5, 0.125, 0.5, 0.125, 1.0, 0.0, 1.0, 0.0, 0.5, 0.75, 0.49, 0.9197, 0.4197, 0.99, 0.25, 0.9197, 0.08029, 0.75, 0.01, 0.5803, 0.08029, 0.51, 0.25, 0.5803, 0.4197, 0.9385, 0.5, 0.9385, 1.0, 0.875, 1.0, 0.875, 0.5, 0.875, 0.5, 0.875, 1.0, 0.75, 1.0, 0.75, 0.5, 0.75, 0.5, 0.75, 1.0, 0.625, 1.0, 0.625, 0.5, 0.625, 0.5, 0.625, 1.0, 0.5, 1.0, 0.5, 0.5, 0.4362, 0.5, 0.4362, 1.0, 0.375, 1.0, 0.375, 0.5, 0.375, 0.5, 0.375, 1.0, 0.25, 1.0, 0.25, 0.5, 0.4362, 0.5, 0.375, 0.5, 0.25, 0.5, 0.125, 0.5, 1.0, 0.5, 0.9385, 0.5, 0.25, 0.5, 0.25, 1.0, 0.125, 1.0, 0.125, 0.5, 0.125, 0.5, 0.125, 1.0, 0.0, 1.0, 0.0, 0.5, 0.9385, 0.5, 0.875, 0.5, 0.75, 0.5, 0.625, 0.5, 0.5, 0.5, 0.4362, 0.5, 1.0, 0.5, 1.0, 1.0, 0.9385, 1.0, 0.9385, 0.5, 0.5, 0.5, 0.5, 1.0, 0.4362, 1.0, 0.4362, 0.5, 0.75, 1.0, 0.875, 1.0, 0.9385, 1.0, 0.4362, 1.0, 0.5, 1.0, 0.625, 1.0, 0.9385, 1.0, 0.0, 1.0, 0.125, 1.0, 0.25, 1.0, 0.375, 1.0, 0.4362, 1.0, 0.9385, 0.5, 0.9385, 1.0, 0.875, 1.0, 0.875, 0.5, 0.875, 0.5, 0.875, 1.0, 0.75, 1.0, 0.75, 0.5, 0.75, 0.5, 0.75, 1.0, 0.625, 1.0, 0.625, 0.5, 0.625, 0.5, 0.625, 1.0, 0.5, 1.0, 0.5, 0.5, 0.4362, 0.5, 0.4362, 1.0, 0.375, 1.0, 0.375, 0.5, 0.375, 0.5, 0.375, 1.0, 0.25, 1.0, 0.25, 0.5, 0.4362, 0.5, 0.375, 0.5, 0.25, 0.5, 0.125, 0.5, 1.0, 0.5, 0.9385, 0.5, 0.25, 0.5, 0.25, 1.0, 0.125, 1.0, 0.125, 0.5, 0.125, 0.5, 0.125, 1.0, 0.0, 1.0, 0.0, 0.5, 0.9385, 0.5, 0.875, 0.5, 0.75, 0.5, 0.625, 0.5, 0.5, 0.5, 0.4362, 0.5, 1.0, 0.5, 1.0, 1.0, 0.9385, 1.0, 0.9385, 0.5, 0.5, 0.5, 0.5, 1.0, 0.4362, 1.0, 0.4362, 0.5, 0.75, 1.0, 0.875, 1.0, 0.9385, 1.0, 0.4362, 1.0, 0.5, 1.0, 0.625, 1.0, 0.9385, 1.0, 0.0, 1.0, 0.125, 1.0, 0.25, 1.0, 0.375, 1.0, 0.4362, 1.0])
me_boxbot.materials.append(mat_material)
me_boxbot.use_remesh_fix_poles = True
me_boxbot.use_remesh_preserve_attributes = False
me_boxbot.update()
me_plane = bpy.data.meshes.new('Plane')
me_plane.from_pydata([(-0.5, -0.5, 0.0), (0.5, -0.5, 0.0), (-0.5, 0.5, 0.0), (0.5, 0.5, 0.0)], [], [(0, 1, 3, 2)])
_uv = me_plane.uv_layers.new(name='UVMap')
_uv.uv.foreach_set('vector', [0.0, 0.7534, 0.2482, 0.7534, 0.2482, 1.0, 0.0, 1.0])
me_plane.materials.append(mat_stonetile)
me_plane.use_remesh_fix_poles = True
me_plane.use_remesh_preserve_attributes = False
me_plane.update()
me_plane_001 = bpy.data.meshes.new('Plane.001')
me_plane_001.from_pydata([(0.5, -0.5, 2.0), (0.5, -0.5, 0.0), (0.5, 0.5, 2.0), (0.5, 0.5, 0.0)], [], [(0, 1, 3, 2)])
_uv = me_plane_001.uv_layers.new(name='UVMap')
_uv.uv.foreach_set('vector', [0.5, 1.0, 0.5, 2.98e-08, 1.0, 0.0, 1.0, 1.0])
me_plane_001.materials.append(mat_wall)
me_plane_001.use_remesh_fix_poles = True
me_plane_001.use_remesh_preserve_attributes = False
me_plane_001.update()
me_plane_002 = bpy.data.meshes.new('Plane.002')
me_plane_002.from_pydata([(-0.5, -0.5, 2.0), (-0.5, -0.5, 5.96e-08), (0.5, -0.5, 2.0), (0.5, -0.5, 5.96e-08)], [], [(0, 1, 3, 2)])
_uv = me_plane_002.uv_layers.new(name='UVMap')
_uv.uv.foreach_set('vector', [0.5, 1.0, 0.5, 2.98e-08, 1.0, 0.0, 1.0, 1.0])
me_plane_002.materials.append(mat_wall)
me_plane_002.use_remesh_fix_poles = True
me_plane_002.use_remesh_preserve_attributes = False
me_plane_002.update()
arm_armature = bpy.data.armatures.new('Armature')  # bones are not reproduced

# ---- objects
ob_boxbot = bpy.data.objects.new('BoxBot', me_boxbot)
ob_armature = bpy.data.objects.new('Armature', arm_armature)
ob_floor = bpy.data.objects.new('Floor', me_plane)
ob_wall_x = bpy.data.objects.new('Wall_X', me_plane_001)
ob_wall_x_001 = bpy.data.objects.new('Wall_X.001', me_plane_002)

# ---- transforms, parenting, visibility, modifiers, constraints
ob_boxbot.location = (-0.44, 0.01029, 1.246)
ob_boxbot.rotation_euler = (0.0, 1.571, 0.0)
ob_armature.location = (0.0, 0.0, 0.0)
ob_floor.location = (0.0, 0.0, 0.0)
ob_wall_x.location = (0.0, 0.0, 0.0)
ob_wall_x_001.location = (0.0, 0.0, 0.0)

# ---- collection membership
col_collection.objects.link(ob_boxbot)
col_collection.objects.link(ob_armature)
col_collection.objects.link(ob_floor)
col_collection.objects.link(ob_wall_x)
col_collection.objects.link(ob_wall_x_001)

# ---- scene / render settings (as saved in the file)
scene.frame_start = 1; scene.frame_end = 250; scene.frame_set(0)
scene.render.engine = 'BLENDER_EEVEE_NEXT'
scene.cycles.use_denoising = False
scene.cycles.samples = 128
scene.cycles.sampling_pattern = 'TABULATED_SOBOL'
scene.cycles.use_adaptive_sampling = False
scene.cycles.use_light_tree = False
scene.view_settings.view_transform = 'Filmic'
bpy.context.view_layer.update()

# ---- added for rendering (the .blend has no active camera and no usable light): camera, sun
cam_auto = bpy.data.cameras.new('AutoCamera')
cam_auto.lens = 50.0
cam_auto.sensor_width = 36.0
cam_auto.clip_end = 1000.0
ob_auto_camera = bpy.data.objects.new('AutoCamera', cam_auto)
scene.collection.objects.link(ob_auto_camera)
ob_auto_camera.location = (2.26633, -2.71959, 2.81306)
ob_auto_camera.rotation_euler = (1.09748, -7.21219e-08, 0.694738)
scene.camera = ob_auto_camera
light_auto_sun = bpy.data.lights.new('AutoSun', 'SUN')
light_auto_sun.energy = 3.0
light_auto_sun.angle = 0.0523599
ob_auto_sun = bpy.data.objects.new('AutoSun', light_auto_sun)
scene.collection.objects.link(ob_auto_sun)
ob_auto_sun.rotation_euler = (0.872665, 0.174533, 0.523599)
bpy.context.view_layer.update()
